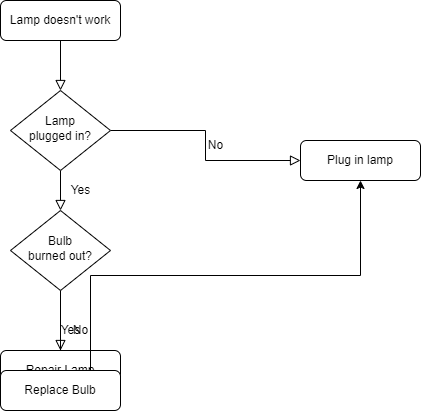

The diagram above was exported from draw.io. Its source (the exported page's mxGraphModel, read from the mxfile embedded in the PNG):
<mxGraphModel dx="1050" dy="541" grid="1" gridSize="10" guides="1" tooltips="1" connect="1" arrows="1" fold="1" page="1" pageScale="1" pageWidth="827" pageHeight="1169" math="0" shadow="0">
  <root>
    <mxCell id="WIyWlLk6GJQsqaUBKTNV-0" />
    <mxCell id="WIyWlLk6GJQsqaUBKTNV-1" parent="WIyWlLk6GJQsqaUBKTNV-0" />
    <mxCell id="WIyWlLk6GJQsqaUBKTNV-2" value="" style="rounded=0;html=1;jettySize=auto;orthogonalLoop=1;fontSize=11;endArrow=block;endFill=0;endSize=8;strokeWidth=1;shadow=0;labelBackgroundColor=none;edgeStyle=orthogonalEdgeStyle;" parent="WIyWlLk6GJQsqaUBKTNV-1" source="WIyWlLk6GJQsqaUBKTNV-3" target="WIyWlLk6GJQsqaUBKTNV-6" edge="1">
      <mxGeometry relative="1" as="geometry" />
    </mxCell>
    <mxCell id="WIyWlLk6GJQsqaUBKTNV-3" value="Lamp doesn't work" style="rounded=1;whiteSpace=wrap;html=1;fontSize=12;glass=0;strokeWidth=1;shadow=0;" parent="WIyWlLk6GJQsqaUBKTNV-1" vertex="1">
      <mxGeometry x="160" y="80" width="120" height="40" as="geometry" />
    </mxCell>
    <mxCell id="WIyWlLk6GJQsqaUBKTNV-4" value="Yes" style="rounded=0;html=1;jettySize=auto;orthogonalLoop=1;fontSize=11;endArrow=block;endFill=0;endSize=8;strokeWidth=1;shadow=0;labelBackgroundColor=none;edgeStyle=orthogonalEdgeStyle;" parent="WIyWlLk6GJQsqaUBKTNV-1" source="WIyWlLk6GJQsqaUBKTNV-6" target="WIyWlLk6GJQsqaUBKTNV-10" edge="1">
      <mxGeometry y="20" relative="1" as="geometry">
        <mxPoint as="offset" />
      </mxGeometry>
    </mxCell>
    <mxCell id="WIyWlLk6GJQsqaUBKTNV-5" value="No" style="edgeStyle=orthogonalEdgeStyle;rounded=0;html=1;jettySize=auto;orthogonalLoop=1;fontSize=11;endArrow=block;endFill=0;endSize=8;strokeWidth=1;shadow=0;labelBackgroundColor=none;" parent="WIyWlLk6GJQsqaUBKTNV-1" source="WIyWlLk6GJQsqaUBKTNV-6" target="WIyWlLk6GJQsqaUBKTNV-7" edge="1">
      <mxGeometry y="10" relative="1" as="geometry">
        <mxPoint as="offset" />
      </mxGeometry>
    </mxCell>
    <mxCell id="WIyWlLk6GJQsqaUBKTNV-6" value="Lamp&lt;br&gt;plugged in?" style="rhombus;whiteSpace=wrap;html=1;shadow=0;fontFamily=Helvetica;fontSize=12;align=center;strokeWidth=1;spacing=6;spacingTop=-4;" parent="WIyWlLk6GJQsqaUBKTNV-1" vertex="1">
      <mxGeometry x="170" y="170" width="100" height="80" as="geometry" />
    </mxCell>
    <mxCell id="WIyWlLk6GJQsqaUBKTNV-7" value="Plug in lamp" style="rounded=1;whiteSpace=wrap;html=1;fontSize=12;glass=0;strokeWidth=1;shadow=0;" parent="WIyWlLk6GJQsqaUBKTNV-1" vertex="1">
      <mxGeometry x="460" y="220" width="120" height="40" as="geometry" />
    </mxCell>
    <mxCell id="WIyWlLk6GJQsqaUBKTNV-8" value="No" style="rounded=0;html=1;jettySize=auto;orthogonalLoop=1;fontSize=11;endArrow=block;endFill=0;endSize=8;strokeWidth=1;shadow=0;labelBackgroundColor=none;edgeStyle=orthogonalEdgeStyle;" parent="WIyWlLk6GJQsqaUBKTNV-1" source="WIyWlLk6GJQsqaUBKTNV-10" target="WIyWlLk6GJQsqaUBKTNV-11" edge="1">
      <mxGeometry x="0.3333" y="20" relative="1" as="geometry">
        <mxPoint as="offset" />
      </mxGeometry>
    </mxCell>
    <mxCell id="WIyWlLk6GJQsqaUBKTNV-9" value="Yes" style="edgeStyle=orthogonalEdgeStyle;rounded=0;html=1;jettySize=auto;orthogonalLoop=1;fontSize=11;endArrow=block;endFill=0;endSize=8;strokeWidth=1;shadow=0;labelBackgroundColor=none;" parent="WIyWlLk6GJQsqaUBKTNV-1" source="WIyWlLk6GJQsqaUBKTNV-10" target="WIyWlLk6GJQsqaUBKTNV-12" edge="1">
      <mxGeometry y="10" relative="1" as="geometry">
        <mxPoint as="offset" />
      </mxGeometry>
    </mxCell>
    <mxCell id="WIyWlLk6GJQsqaUBKTNV-10" value="Bulb&lt;br&gt;burned out?" style="rhombus;whiteSpace=wrap;html=1;shadow=0;fontFamily=Helvetica;fontSize=12;align=center;strokeWidth=1;spacing=6;spacingTop=-4;" parent="WIyWlLk6GJQsqaUBKTNV-1" vertex="1">
      <mxGeometry x="170" y="290" width="100" height="80" as="geometry" />
    </mxCell>
    <mxCell id="WIyWlLk6GJQsqaUBKTNV-11" value="Repair Lamp" style="rounded=1;whiteSpace=wrap;html=1;fontSize=12;glass=0;strokeWidth=1;shadow=0;" parent="WIyWlLk6GJQsqaUBKTNV-1" vertex="1">
      <mxGeometry x="160" y="430" width="120" height="40" as="geometry" />
    </mxCell>
    <mxCell id="bZfzzcDBo0B85jjZve_C-0" style="edgeStyle=orthogonalEdgeStyle;rounded=0;orthogonalLoop=1;jettySize=auto;html=1;exitX=0.75;exitY=0;exitDx=0;exitDy=0;entryX=0.5;entryY=1;entryDx=0;entryDy=0;" parent="WIyWlLk6GJQsqaUBKTNV-1" source="WIyWlLk6GJQsqaUBKTNV-12" target="WIyWlLk6GJQsqaUBKTNV-7" edge="1">
      <mxGeometry relative="1" as="geometry" />
    </mxCell>
    <mxCell id="WIyWlLk6GJQsqaUBKTNV-12" value="Replace Bulb" style="rounded=1;whiteSpace=wrap;html=1;fontSize=12;glass=0;strokeWidth=1;shadow=0;" parent="WIyWlLk6GJQsqaUBKTNV-1" vertex="1">
      <mxGeometry x="160" y="450" width="120" height="40" as="geometry" />
    </mxCell>
  </root>
</mxGraphModel>